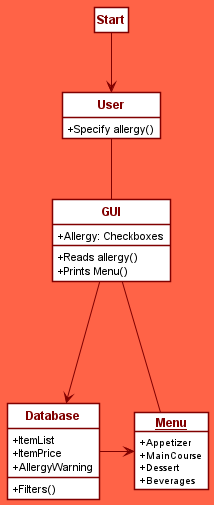

The diagram above was rendered by PlantUML. Its source (embedded in the PNG):
@startuml

skinparam style strictuml
skinparam backgroundColor tomato
skinparam class{
BackgroundColor white
BorderColor maroon
FontColor maroon
ArrowColor maroon
FontStyle bold
AttributeIconSize 0
}
skinparam object{
BackgroundColor white
BorderColor maroon
FontColor maroon
ArrowColor maroon
FontStyle bold
AttributeIconSize 0
}
hide empty members

Start -->User

User -- GUI
GUI ---> Database
GUI - Menu
Database -> Menu
annotation Start{}

class Database {
+ItemList
+ItemPrice
+AllergyWarning
+Filters()
}

class GUI{
+Allergy: Checkboxes
+Reads allergy()
+Prints Menu()
}

object Menu{
+Appetizer
+MainCourse
+Dessert
+Beverages
}

class User {
+Specify allergy()
}

@enduml